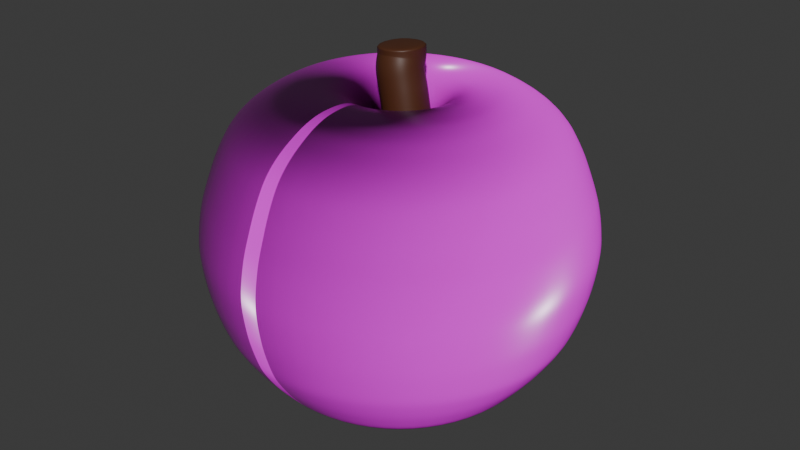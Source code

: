 # Source: apple.blend  (saved by Blender 4.2.66; exported with 4.5.12 LTS)
import bpy
from mathutils import Matrix  # noqa: F401  (used for matrix-valued properties, if any)

bpy.ops.wm.read_factory_settings(use_empty=True)
scene = bpy.context.scene
scene.name = 'Scene'

# ---- collections
col_collection = bpy.data.collections.new('Collection'); scene.collection.children.link(col_collection)

# ---- images (referenced by path relative to the original .blend; pixels are not part of the script)
import os
ASSET_DIR = os.environ.get("B2B_ASSET_DIR", "")  # directory of the original .blend (textures are referenced by path, not embedded)
HERE = os.path.dirname(os.path.abspath(__file__))  # packed textures are extracted next to this script under _unpacked/

def load_image(name, relpath, width, height, colorspace="sRGB"):
    """Load a texture the original file referenced (path relative to the .blend, or extracted next to this script)."""
    p = next((c for c in (os.path.join(HERE, relpath), os.path.join(ASSET_DIR, relpath)) if relpath and os.path.exists(c)), "")
    if p:
        img = bpy.data.images.load(p, check_existing=True)
        img.name = name
    else:  # same state as the original file: an image datablock whose file is absent (Cycles renders it pink)
        img = bpy.data.images.new(name, width, height)
        img.source = "FILE"
        img.filepath = "//" + (relpath or name)
    img.colorspace_settings.name = colorspace
    return img
img_food_0006_height_2k_png = load_image('food_0006_height_2k.png', 'food_0006_height_2k.png', 1024, 1024, 'Non-Color')
img_food_0006_color_2k_jpg_001 = load_image('food_0006_color_2k.jpg.001', 'food_0006_color_2k.jpg', 1024, 1024, 'sRGB')
img_food_0006_roughness_2k_jpg = load_image('food_0006_roughness_2k.jpg', 'food_0006_roughness_2k.jpg', 1024, 1024, 'Non-Color')
img_food_0006_normal_opengl_2k_png = load_image('food_0006_normal_opengl_2k.png', 'food_0006_normal_opengl_2k.png', 1024, 1024, 'Non-Color')
img_food_0006_ao_2k_jpg = load_image('food_0006_ao_2k.jpg', 'food_0006_ao_2k.jpg', 1024, 1024, 'Non-Color')

# ---- materials (node trees are filled in below, after node groups)
mat_material_001 = bpy.data.materials.new('Material.001')
mat_material_002 = bpy.data.materials.new('Material.002')

# ---- material node trees
mat_material_001.use_nodes = True; mat_material_001.node_tree.nodes.clear()
_N = mat_material_001.node_tree.nodes; _L = mat_material_001.node_tree.links
n0 = _N.new('ShaderNodeBsdfPrincipled'); n0.name = 'Principled BSDF'; n0.location = (10, 300)
n0.inputs[0].default_value = (0.08192, 0.0252, 0.009299, 1.0)
n1 = _N.new('ShaderNodeOutputMaterial'); n1.name = 'Material Output'; n1.location = (300, 300)
_L.new(n0.outputs[0], n1.inputs[0])
n1.is_active_output = True
mat_material_002.use_nodes = True; mat_material_002.node_tree.nodes.clear()
_N = mat_material_002.node_tree.nodes; _L = mat_material_002.node_tree.links
n0 = _N.new('ShaderNodeBsdfPrincipled'); n0.name = 'Principled BSDF'; n0.location = (12, 303)
n1 = _N.new('ShaderNodeOutputMaterial'); n1.name = 'Material Output'; n1.location = (300, 300)
n2 = _N.new('ShaderNodeTexImage'); n2.name = 'Image Texture'; n2.location = (84, -880)
n2.label = 'Displacement'
n2.image = img_food_0006_height_2k_png
n3 = _N.new('ShaderNodeDisplacement'); n3.name = 'Displacement'; n3.location = (112, -397)
n3.inputs[2].default_value = 1.0
n4 = _N.new('ShaderNodeTexImage'); n4.name = 'Image Texture.001'; n4.location = (84, -320)
n4.label = 'Base Color'
n4.image = img_food_0006_color_2k_jpg_001
n5 = _N.new('ShaderNodeTexImage'); n5.name = 'Image Texture.002'; n5.location = (84, -600)
n5.label = 'Roughness'
n5.image = img_food_0006_roughness_2k_jpg
n6 = _N.new('ShaderNodeTexImage'); n6.name = 'Image Texture.003'; n6.location = (84, -1160)
n6.label = 'Normal'
n6.image = img_food_0006_normal_opengl_2k_png
n7 = _N.new('ShaderNodeNormalMap'); n7.name = 'Normal Map'; n7.location = (-238, -617)
n8 = _N.new('ShaderNodeTexImage'); n8.name = 'Image Texture.004'; n8.location = (84, -40)
n8.label = 'Ambient Occlusion'
n8.image = img_food_0006_ao_2k_jpg
n9 = _N.new('ShaderNodeMapping'); n9.name = 'Mapping'; n9.location = (229, -40)
n10 = _N.new('NodeReroute'); n10.name = 'Reroute'; n10.location = (34, -710)
n10.width = 16
n10.socket_idname = 'NodeSocketVector'
n11 = _N.new('ShaderNodeTexCoord'); n11.name = 'Texture Coordinate'; n11.location = (29, -40)
n12 = _N.new('NodeFrame'); n12.name = 'Frame'; n12.location = (-1267, 342)
n12.label = 'Mapping'
n12.width = 398
n13 = _N.new('NodeFrame'); n13.name = 'Frame.001'; n13.location = (-623, 542)
n13.label = 'Textures'
n13.width = 354
n2.parent = n13
n4.parent = n13
n5.parent = n13
n6.parent = n13
n8.parent = n13
n9.parent = n12
n10.parent = n13
n11.parent = n12
_L.new(n0.outputs[0], n1.inputs[0])
_L.new(n2.outputs[0], n3.inputs[0])
_L.new(n3.outputs[0], n1.inputs[2])
_L.new(n4.outputs[0], n0.inputs[0])
_L.new(n5.outputs[0], n0.inputs[2])
_L.new(n6.outputs[0], n7.inputs[1])
_L.new(n7.outputs[0], n0.inputs[5])
_L.new(n10.outputs[0], n8.inputs[0])
_L.new(n10.outputs[0], n4.inputs[0])
_L.new(n10.outputs[0], n5.inputs[0])
_L.new(n10.outputs[0], n2.inputs[0])
_L.new(n10.outputs[0], n6.inputs[0])
_L.new(n9.outputs[0], n10.inputs[0])
_L.new(n11.outputs[2], n9.inputs[0])
n1.is_active_output = True

# ---- world
world_world = bpy.data.worlds.new('World'); scene.world = world_world
world_world.use_nodes = True; world_world.node_tree.nodes.clear()
_N = world_world.node_tree.nodes; _L = world_world.node_tree.links
n0 = _N.new('ShaderNodeOutputWorld'); n0.name = 'World Output'; n0.location = (300, 300)
n1 = _N.new('ShaderNodeBackground'); n1.name = 'Background'; n1.location = (10, 300)
n1.inputs[0].default_value = (0.05088, 0.05088, 0.05088, 1.0)
_L.new(n1.outputs[0], n0.inputs[0])
n0.is_active_output = True
world_world.color = (0.05088, 0.05088, 0.05088)
world_world.sun_shadow_jitter_overblur = 0.0

# ---- meshes
me_vert_004 = bpy.data.meshes.new('Vert.004')
me_vert_004.from_pydata([(0.004063, 0.002732, 2.498), (-0.003848, 0.002732, 2.609), (-0.01396, 0.003327, 2.695), (-0.0266, 0.00544, 2.783), (-0.04198, 0.009603, 2.892), (-0.06335, 0.01392, 2.98), (-0.08296, 0.01886, 3.071), (-0.1068, 0.02458, 3.17), (-0.1367, 0.03053, 3.274), (-0.1624, 0.03594, 3.38), (-0.1699, 0.08607, 3.455), (-0.1794, 0.08607, 3.591)], [(0, 1), (1, 2), (2, 3), (3, 4), (4, 5), (5, 6), (6, 7), (7, 8), (8, 9), (9, 10), (10, 11)], [])
me_vert_004.materials.append(mat_material_001)
me_vert_004.update()
me_vert_002 = bpy.data.meshes.new('Vert.002')
me_vert_002.from_pydata([(0.0, -5.396e-08, 0.4016), (-0.05127, -5.671e-08, 0.4221), (-0.1162, -5.901e-08, 0.4392), (-0.1709, -5.488e-08, 0.4084), (-0.2324, -4.431e-08, 0.3298), (-0.2973, -3.329e-08, 0.2478), (-0.3623, -1.86e-08, 0.1384), (-0.4067, -1.217e-08, 0.09058), (-0.4887, -3.905e-09, 0.02906), (-0.6528, -2.068e-09, 0.01539), (-0.8647, -2.527e-09, 0.01881), (-0.9809, -7.119e-09, 0.05299), (-1.114, -1.676e-08, 0.1248), (-1.244, -2.824e-08, 0.2102), (-1.374, -4.156e-08, 0.3093), (-1.463, -5.212e-08, 0.3879), (-1.576, -7.049e-08, 0.5246), (-1.695, -9.069e-08, 0.675), (-1.791, -1.104e-07, 0.822), (-1.873, -1.288e-07, 0.9587), (-1.921, -1.463e-07, 1.089), (-1.955, -1.605e-07, 1.194), (-1.999, -1.807e-07, 1.345), (-2.027, -2e-07, 1.488), (-2.054, -2.248e-07, 1.673), (-2.064, -2.441e-07, 1.817), (-2.054, -2.652e-07, 1.974), (-2.023, -2.886e-07, 2.148), (-1.989, -3.084e-07, 2.295), (-1.938, -3.276e-07, 2.439), (-1.88, -3.488e-07, 2.596), (-1.839, -3.625e-07, 2.698), (-1.767, -3.827e-07, 2.849), (-1.692, -3.997e-07, 2.975), (-1.586, -4.158e-07, 3.095), (-1.466, -4.291e-07, 3.194), (-1.35, -4.392e-07, 3.269), (-1.227, -4.489e-07, 3.341), (-1.114, -4.548e-07, 3.385), (-1.012, -4.59e-07, 3.416), (-0.8681, -4.613e-07, 3.433), (-0.7416, -4.617e-07, 3.436), (-0.6186, -4.59e-07, 3.416), (-0.5058, -4.512e-07, 3.358), (-0.4067, -4.392e-07, 3.269), (-0.2939, -4.218e-07, 3.139), (-0.2221, -4.048e-07, 3.013), (-0.1675, -3.887e-07, 2.893), (-0.1162, -3.667e-07, 2.729), (-0.07519, -3.455e-07, 2.572), (-0.03759, -3.359e-07, 2.5), (2.31e-07, -3.322e-07, 2.473)], [(0, 1), (1, 2), (2, 3), (3, 4), (4, 5), (5, 6), (6, 7), (7, 8), (8, 9), (9, 10), (10, 11), (11, 12), (12, 13), (13, 14), (14, 15), (15, 16), (16, 17), (17, 18), (18, 19), (19, 20), (20, 21), (21, 22), (22, 23), (23, 24), (24, 25), (25, 26), (26, 27), (27, 28), (28, 29), (29, 30), (30, 31), (31, 32), (32, 33), (33, 34), (34, 35), (35, 36), (36, 37), (37, 38), (38, 39), (39, 40), (40, 41), (41, 42), (42, 43), (43, 44), (44, 45), (45, 46), (46, 47), (47, 48), (48, 49), (49, 50), (50, 51)], [])
me_vert_002.materials.append(mat_material_002)
me_vert_002.update()

# ---- objects
ob_applestalk = bpy.data.objects.new('AppleStalk', me_vert_004)
ob_applebase = bpy.data.objects.new('AppleBase', me_vert_002)

# ---- transforms, parenting, visibility, modifiers, constraints
ob_applestalk.parent = ob_applebase
ob_applestalk.location = (0.07927, 0.05749, 0.1555)
_m = ob_applestalk.modifiers.new('Subdivision', 'SUBSURF')
_m.levels = 2
_m = ob_applestalk.modifiers.new('Skin', 'SKIN')
_m.use_smooth_shade = True
_m = ob_applestalk.modifiers.new('Subdivision.001', 'SUBSURF')
_m.levels = 2
ob_applebase.location = (0.0, 0.0, 0.0)
_vg = ob_applebase.vertex_groups.new(name='BottomPart')
_vg.add([0, 1, 2, 3, 4, 5, 6], 1.0, 'REPLACE')
_m = ob_applebase.modifiers.new('Subdivision', 'SUBSURF')
_m.levels = 2
_m = ob_applebase.modifiers.new('Screw', 'SCREW')
_m.steps = 64
_m.render_steps = 64
_m = ob_applebase.modifiers.new('Displace', 'DISPLACE')
_m.strength = 0.1
_m = ob_applebase.modifiers.new('SimpleDeform', 'SIMPLE_DEFORM')
_m.deform_method = 'STRETCH'
_m.deform_axis = 'Z'
_m.factor = 0.005398
_m.angle = 0.005398
_m.lock_y = True
_m = ob_applebase.modifiers.new('Displace.001', 'DISPLACE')
_m.vertex_group = 'BottomPart'
_m.strength = 5.96e-08

# ---- collection membership
col_collection.objects.link(ob_applestalk)
col_collection.objects.link(ob_applebase)

# ---- scene / render settings (as saved in the file)
scene.frame_start = 1; scene.frame_end = 250; scene.frame_set(1)
scene.render.engine = 'BLENDER_EEVEE_NEXT'
bpy.context.view_layer.update()

# ---- added for rendering (the .blend has no active camera and no usable light): camera, sun
cam_auto = bpy.data.cameras.new('AutoCamera')
cam_auto.lens = 50.0
cam_auto.sensor_width = 36.0
cam_auto.clip_end = 1000.0
ob_auto_camera = bpy.data.objects.new('AutoCamera', cam_auto)
scene.collection.objects.link(ob_auto_camera)
ob_auto_camera.location = (6.41379, -7.69655, 7.0163)
ob_auto_camera.rotation_euler = (1.09748, -7.21219e-08, 0.694738)
scene.camera = ob_auto_camera
light_auto_sun = bpy.data.lights.new('AutoSun', 'SUN')
light_auto_sun.energy = 3.0
light_auto_sun.angle = 0.0523599
ob_auto_sun = bpy.data.objects.new('AutoSun', light_auto_sun)
scene.collection.objects.link(ob_auto_sun)
ob_auto_sun.rotation_euler = (0.872665, 0.174533, 0.523599)
bpy.context.view_layer.update()
